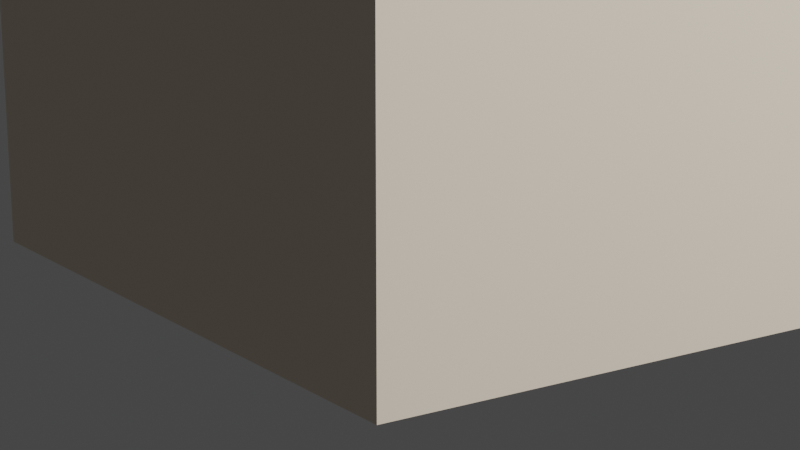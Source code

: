 # Source: picture_frame.blend  (saved by Blender 2.80.75; exported with 4.5.12 LTS)
import bpy
from mathutils import Matrix  # noqa: F401  (used for matrix-valued properties, if any)

bpy.ops.wm.read_factory_settings(use_empty=True)
scene = bpy.context.scene
scene.name = 'Scene'

# ---- collections
col_collection = bpy.data.collections.new('Collection'); scene.collection.children.link(col_collection)

# ---- materials (node trees are filled in below, after node groups)
mat_3d_oak___semigloss_001 = bpy.data.materials.new('3D_Oak_-_Semigloss.001')
mat_3d_oak___semigloss_001.diffuse_color = (0.8588, 0.7451, 0.6039, 1.0)
mat_3d_oak___semigloss_001.roughness = 1.0
mat_3d_oak___semigloss_001.specular_intensity = 0.0
mat_3d_oak___semigloss_004 = bpy.data.materials.new('3D_Oak_-_Semigloss.004')
mat_3d_oak___semigloss_004.diffuse_color = (0.8588, 0.7451, 0.6039, 1.0)
mat_3d_oak___semigloss_004.roughness = 1.0
mat_3d_oak___semigloss_004.specular_intensity = 0.0

# ---- material node trees
mat_3d_oak___semigloss_001.use_nodes = True; mat_3d_oak___semigloss_001.node_tree.nodes.clear()
_N = mat_3d_oak___semigloss_001.node_tree.nodes; _L = mat_3d_oak___semigloss_001.node_tree.links
n0 = _N.new('ShaderNodeOutputMaterial'); n0.name = 'Material Output'; n0.location = (300, 300)
n1 = _N.new('ShaderNodeBsdfPrincipled'); n1.name = 'Principled BSDF'; n1.location = (10, 300)
n1.distribution = 'GGX'
n1.subsurface_method = 'BURLEY'
n1.inputs[0].default_value = (0.8588, 0.7451, 0.6039, 1.0)
n1.inputs[2].default_value = 1.0
n1.inputs[3].default_value = 1.45
n1.inputs[13].default_value = 0.0
n1.inputs[27].default_value = (0.0, 0.0, 0.0, 1.0)
n1.inputs[28].default_value = 1.0
_L.new(n1.outputs[0], n0.inputs[0])
n0.is_active_output = True
mat_3d_oak___semigloss_004.use_nodes = True; mat_3d_oak___semigloss_004.node_tree.nodes.clear()
_N = mat_3d_oak___semigloss_004.node_tree.nodes; _L = mat_3d_oak___semigloss_004.node_tree.links
n0 = _N.new('ShaderNodeOutputMaterial'); n0.name = 'Material Output'; n0.location = (300, 300)
n1 = _N.new('ShaderNodeBsdfPrincipled'); n1.name = 'Principled BSDF'; n1.location = (10, 300)
n1.distribution = 'GGX'
n1.subsurface_method = 'BURLEY'
n1.inputs[0].default_value = (0.8588, 0.7451, 0.6039, 1.0)
n1.inputs[2].default_value = 1.0
n1.inputs[3].default_value = 1.45
n1.inputs[13].default_value = 0.0
n1.inputs[27].default_value = (0.0, 0.0, 0.0, 1.0)
n1.inputs[28].default_value = 1.0
_L.new(n1.outputs[0], n0.inputs[0])
n0.is_active_output = True

# ---- world
world_world = bpy.data.worlds.new('World'); scene.world = world_world
world_world.use_nodes = True; world_world.node_tree.nodes.clear()
_N = world_world.node_tree.nodes; _L = world_world.node_tree.links
n0 = _N.new('ShaderNodeOutputWorld'); n0.name = 'World Output'; n0.location = (300, 300)
n1 = _N.new('ShaderNodeBackground'); n1.name = 'Background'; n1.location = (10, 300)
n1.inputs[0].default_value = (0.05088, 0.05088, 0.05088, 1.0)
_L.new(n1.outputs[0], n0.inputs[0])
n0.is_active_output = True
world_world.color = (0.05088, 0.05088, 0.05088)
world_world.use_sun_shadow = False
world_world.sun_shadow_jitter_overblur = 0.0

# ---- cameras
cam_camera = bpy.data.cameras.new('Camera')
cam_camera.clip_end = 100.0
cam_camera.ortho_scale = 7.314

# ---- lights
light_light = bpy.data.lights.new('Light', 'POINT')
light_light.transmission_factor = 0.0
light_light.energy = 1e+05
light_light.shadow_soft_size = 5.0
light_light.shadow_maximum_resolution = 0.006
light_light.use_absolute_resolution = True

# ---- meshes
me_back_panel_001 = bpy.data.meshes.new('back panel.001')
me_back_panel_001.from_pydata([(10.0, 9.682, 190.3), (10.0, 9.682, 9.682), (8.466, 9.682, 190.3), (8.466, 9.682, 9.682), (10.53, 9.513, 190.5), (10.84, 9.391, 179.3), (10.84, 9.391, 161.7), (10.84, 9.391, 144.0), (11.63, 8.993, 144.0), (11.63, 8.993, 126.4), (12.36, 8.496, 144.0), (12.36, 8.496, 126.4), (13.03, 7.907, 144.0), (13.03, 7.907, 126.4), (13.61, 7.238, 144.0), (13.61, 7.238, 126.4), (14.1, 6.499, 144.0), (14.1, 6.499, 126.4), (14.49, 5.703, 144.0), (14.49, 5.703, 126.4), (14.77, 4.862, 144.0), (14.77, 4.862, 126.4), (14.94, 3.993, 126.4), (14.94, 3.993, 144.0), (14.98, 3.662, 196.3), (14.94, 3.993, 161.7), (14.94, 3.993, 179.3), (14.77, 4.862, 179.3), (14.91, 4.212, 195.8), (14.8, 4.755, 195.2), (14.64, 5.287, 194.7), (14.49, 5.703, 179.3), (14.44, 5.805, 194.2), (14.2, 6.305, 193.7), (14.1, 6.499, 179.3), (13.93, 6.783, 193.2), (13.61, 7.238, 179.3), (13.61, 7.238, 192.8), (13.25, 7.665, 192.3), (13.03, 7.907, 179.3), (12.87, 8.062, 191.9), (12.36, 8.496, 179.3), (12.45, 8.427, 191.6), (12.0, 8.756, 191.2), (11.63, 8.993, 179.3), (11.53, 9.048, 191.0), (11.04, 9.301, 190.7), (15.0, 3.108, 196.9), (15.0, 3.108, 3.108), (14.98, 3.662, 3.662), (14.94, 3.993, 20.72), (14.94, 3.993, 38.34), (14.94, 3.993, 55.96), (14.77, 4.862, 55.96), (14.77, 4.862, 73.57), (14.49, 5.703, 55.96), (14.49, 5.703, 73.57), (14.1, 6.499, 55.96), (14.1, 6.499, 73.57), (13.61, 7.238, 55.96), (13.61, 7.238, 73.57), (13.03, 7.907, 55.96), (13.03, 7.907, 73.57), (12.36, 8.496, 55.96), (12.36, 8.496, 73.57), (11.63, 8.993, 55.96), (11.63, 8.993, 73.57), (10.84, 9.391, 73.57), (10.84, 9.391, 55.96), (10.53, 9.513, 9.513), (10.84, 9.391, 38.34), (10.84, 9.391, 20.72), (11.63, 8.993, 20.72), (11.04, 9.301, 9.301), (11.53, 9.048, 9.048), (12.0, 8.756, 8.756), (12.36, 8.496, 20.72), (12.45, 8.427, 8.427), (12.87, 8.062, 8.062), (13.03, 7.907, 20.72), (13.25, 7.665, 7.665), (13.61, 7.238, 20.72), (13.61, 7.238, 7.238), (13.93, 6.783, 6.783), (14.1, 6.499, 20.72), (14.2, 6.305, 6.305), (14.49, 5.703, 20.72), (14.44, 5.805, 5.805), (14.64, 5.287, 5.287), (14.77, 4.862, 20.72), (14.8, 4.755, 4.755), (14.91, 4.212, 4.212), (11.63, 8.993, 161.7), (12.36, 8.496, 161.7), (13.03, 7.907, 161.7), (13.61, 7.238, 161.7), (14.1, 6.499, 161.7), (14.49, 5.703, 161.7), (14.77, 4.862, 161.7), (10.84, 9.391, 126.4), (10.84, 9.391, 108.8), (10.84, 9.391, 91.19), (11.63, 8.993, 91.19), (12.36, 8.496, 91.19), (13.03, 7.907, 91.19), (13.61, 7.238, 91.19), (14.1, 6.499, 91.19), (14.49, 5.703, 91.19), (14.77, 4.862, 91.19), (14.94, 3.993, 73.57), (14.94, 3.993, 91.19), (14.94, 3.993, 108.8), (11.63, 8.993, 108.8), (11.63, 8.993, 38.34), (12.36, 8.496, 38.34), (13.03, 7.907, 38.34), (13.61, 7.238, 38.34), (14.1, 6.499, 38.34), (14.49, 5.703, 38.34), (14.77, 4.862, 38.34), (12.36, 8.496, 108.8), (13.03, 7.907, 108.8), (13.61, 7.238, 108.8), (14.1, 6.499, 108.8), (14.49, 5.703, 108.8), (14.77, 4.862, 108.8), (5.0, 0.0, 0.0), (15.0, 0.0, 0.0), (5.0, 0.0, 200.0), (15.0, 0.0, 200.0), (5.058, 18.94, 181.1), (5.058, 18.94, 165.6), (5.0, 20.0, 180.0), (5.058, 18.94, 143.7), (5.058, 18.94, 121.9), (5.23, 17.89, 121.9), (5.23, 17.89, 100.0), (5.515, 16.87, 121.9), (5.515, 16.87, 100.0), (5.909, 15.88, 121.9), (5.909, 15.88, 100.0), (6.407, 14.94, 121.9), (6.407, 14.94, 100.0), (7.005, 14.06, 121.9), (7.005, 14.06, 100.0), (7.694, 13.25, 100.0), (7.694, 13.25, 121.9), (8.466, 12.52, 12.52), (8.07, 12.87, 187.1), (8.466, 12.52, 187.5), (5.23, 17.89, 165.6), (5.23, 17.89, 182.1), (5.515, 16.87, 165.6), (5.515, 16.87, 183.1), (5.909, 15.88, 165.6), (5.909, 15.88, 184.1), (6.407, 14.94, 165.6), (6.407, 14.94, 185.1), (6.694, 14.49, 185.5), (7.005, 14.06, 165.6), (7.005, 14.06, 185.9), (7.338, 13.65, 186.4), (7.694, 13.25, 165.6), (7.694, 13.25, 186.7), (8.07, 12.87, 12.87), (7.694, 13.25, 34.39), (7.694, 13.25, 56.26), (7.694, 13.25, 78.13), (7.005, 14.06, 78.13), (6.407, 14.94, 78.13), (5.909, 15.88, 78.13), (5.515, 16.87, 78.13), (5.23, 17.89, 78.13), (5.058, 18.94, 100.0), (5.058, 18.94, 78.13), (5.0, 20.0, 20.0), (5.058, 18.94, 56.26), (5.058, 18.94, 34.39), (5.23, 17.89, 34.39), (5.058, 18.94, 18.94), (5.23, 17.89, 17.89), (5.515, 16.87, 34.39), (5.515, 16.87, 16.87), (5.909, 15.88, 34.39), (5.909, 15.88, 15.88), (6.407, 14.94, 34.39), (6.407, 14.94, 14.94), (6.694, 14.49, 14.49), (7.005, 14.06, 34.39), (7.005, 14.06, 14.06), (7.338, 13.65, 13.65), (7.694, 13.25, 13.25), (5.23, 17.89, 143.7), (5.515, 16.87, 143.7), (5.909, 15.88, 143.7), (6.407, 14.94, 143.7), (7.005, 14.06, 143.7), (7.694, 13.25, 143.7), (5.23, 17.89, 56.26), (5.515, 16.87, 56.26), (5.909, 15.88, 56.26), (6.407, 14.94, 56.26), (7.005, 14.06, 56.26), (5.058, 35.02, 18.94), (5.058, 57.51, 18.94), (5.058, 80.01, 18.94), (5.23, 80.01, 17.89), (5.23, 102.5, 17.89), (5.515, 80.01, 16.87), (5.515, 102.5, 16.87), (5.909, 80.01, 15.88), (5.909, 102.5, 15.88), (6.407, 80.01, 14.94), (6.407, 102.5, 14.94), (7.005, 80.01, 14.06), (7.005, 102.5, 14.06), (7.694, 102.5, 13.25), (7.694, 80.01, 13.25), (7.694, 57.51, 13.25), (7.694, 35.02, 13.25), (7.005, 35.02, 14.06), (6.407, 35.02, 14.94), (5.909, 35.02, 15.88), (5.515, 35.02, 16.87), (5.23, 35.02, 17.89), (8.466, 237.5, 12.52), (8.07, 237.1, 12.87), (7.694, 215.0, 13.25), (7.694, 192.5, 13.25), (7.694, 170.0, 13.25), (7.005, 170.0, 14.06), (7.005, 147.5, 14.06), (6.407, 170.0, 14.94), (6.407, 147.5, 14.94), (5.909, 170.0, 15.88), (5.909, 147.5, 15.88), (5.515, 170.0, 16.87), (5.515, 147.5, 16.87), (5.23, 170.0, 17.89), (5.23, 147.5, 17.89), (5.058, 147.5, 18.94), (5.058, 170.0, 18.94), (5.0, 230.0, 20.0), (5.058, 192.5, 18.94), (5.058, 215.0, 18.94), (5.23, 215.0, 17.89), (5.058, 231.1, 18.94), (5.23, 232.1, 17.89), (5.515, 215.0, 16.87), (5.515, 233.1, 16.87), (5.909, 215.0, 15.88), (5.909, 234.1, 15.88), (6.407, 215.0, 14.94), (6.407, 235.1, 14.94), (6.694, 235.5, 14.49), (7.005, 215.0, 14.06), (7.005, 235.9, 14.06), (7.338, 236.4, 13.65), (7.694, 236.7, 13.25), (5.058, 125.0, 18.94), (5.058, 102.5, 18.94), (5.23, 57.51, 17.89), (5.515, 57.51, 16.87), (5.909, 57.51, 15.88), (6.407, 57.51, 14.94), (7.005, 57.51, 14.06), (5.23, 125.0, 17.89), (5.515, 125.0, 16.87), (5.909, 125.0, 15.88), (6.407, 125.0, 14.94), (7.005, 125.0, 14.06), (7.694, 125.0, 13.25), (5.23, 192.5, 17.89), (5.515, 192.5, 16.87), (5.909, 192.5, 15.88), (6.407, 192.5, 14.94), (7.005, 192.5, 14.06), (7.694, 147.5, 13.25), (5.0, 250.0, 0.0), (15.0, 250.0, 0.0), (10.84, 21.86, 9.391), (10.84, 40.61, 9.391), (10.84, 59.37, 9.391), (11.63, 59.37, 8.993), (11.63, 78.12, 8.993), (12.36, 59.37, 8.496), (12.36, 78.12, 8.496), (13.03, 59.37, 7.907), (13.03, 78.12, 7.907), (13.61, 59.37, 7.238), (13.61, 78.12, 7.238), (14.1, 59.37, 6.499), (14.1, 78.12, 6.499), (14.49, 59.37, 5.703), (14.49, 78.12, 5.703), (14.77, 59.37, 4.862), (14.77, 78.12, 4.862), (14.94, 78.12, 3.993), (14.94, 59.37, 3.993), (14.94, 40.61, 3.993), (14.94, 21.86, 3.993), (14.77, 21.86, 4.862), (14.49, 21.86, 5.703), (14.1, 21.86, 6.499), (13.61, 21.86, 7.238), (13.03, 21.86, 7.907), (12.36, 21.86, 8.496), (11.63, 21.86, 8.993), (15.0, 246.9, 3.108), (14.94, 96.87, 3.993), (14.98, 246.3, 3.662), (14.94, 228.1, 3.993), (14.94, 209.4, 3.993), (14.94, 190.6, 3.993), (14.77, 190.6, 4.862), (14.77, 171.9, 4.862), (14.49, 190.6, 5.703), (14.49, 171.9, 5.703), (14.1, 190.6, 6.499), (14.1, 171.9, 6.499), (13.61, 190.6, 7.238), (13.61, 171.9, 7.238), (13.03, 190.6, 7.907), (13.03, 171.9, 7.907), (12.36, 190.6, 8.496), (12.36, 171.9, 8.496), (11.63, 190.6, 8.993), (11.63, 171.9, 8.993), (10.84, 171.9, 9.391), (10.84, 190.6, 9.391), (10.53, 240.5, 9.513), (10.84, 209.4, 9.391), (10.84, 228.1, 9.391), (11.63, 228.1, 8.993), (11.04, 240.7, 9.301), (11.53, 241.0, 9.048), (12.0, 241.2, 8.756), (12.36, 228.1, 8.496), (12.45, 241.6, 8.427), (12.87, 241.9, 8.062), (13.03, 228.1, 7.907), (13.25, 242.3, 7.665), (13.61, 228.1, 7.238), (13.61, 242.8, 7.238), (13.93, 243.2, 6.783), (14.1, 228.1, 6.499), (14.2, 243.7, 6.305), (14.49, 228.1, 5.703), (14.44, 244.2, 5.805), (14.64, 244.7, 5.287), (14.77, 228.1, 4.862), (14.8, 245.2, 4.755), (14.91, 245.8, 4.212), (10.0, 240.3, 9.682), (10.84, 153.1, 9.391), (11.63, 40.61, 8.993), (12.36, 40.61, 8.496), (13.03, 40.61, 7.907), (13.61, 40.61, 7.238), (14.1, 40.61, 6.499), (14.49, 40.61, 5.703), (14.77, 40.61, 4.862), (10.84, 78.12, 9.391), (10.84, 96.87, 9.391), (10.84, 115.6, 9.391), (11.63, 115.6, 8.993), (11.63, 134.4, 8.993), (12.36, 115.6, 8.496), (12.36, 134.4, 8.496), (13.03, 115.6, 7.907), (13.03, 134.4, 7.907), (13.61, 115.6, 7.238), (13.61, 134.4, 7.238), (14.1, 115.6, 6.499), (14.1, 134.4, 6.499), (14.49, 115.6, 5.703), (14.49, 134.4, 5.703), (14.77, 115.6, 4.862), (14.77, 134.4, 4.862), (14.94, 134.4, 3.993), (14.94, 115.6, 3.993), (11.63, 96.87, 8.993), (10.84, 134.4, 9.391), (11.63, 153.1, 8.993), (12.36, 153.1, 8.496), (13.03, 153.1, 7.907), (13.61, 153.1, 7.238), (14.1, 153.1, 6.499), (14.49, 153.1, 5.703), (14.77, 153.1, 4.862), (14.94, 153.1, 3.993), (11.63, 209.4, 8.993), (12.36, 209.4, 8.496), (13.03, 209.4, 7.907), (13.61, 209.4, 7.238), (14.1, 209.4, 6.499), (14.49, 209.4, 5.703), (14.77, 209.4, 4.862), (12.36, 96.87, 8.496), (13.03, 96.87, 7.907), (13.61, 96.87, 7.238), (14.1, 96.87, 6.499), (14.49, 96.87, 5.703), (14.77, 96.87, 4.862), (14.94, 171.9, 3.993), (8.466, 240.3, 9.682), (5.0, 250.0, 200.0), (15.0, 250.0, 200.0), (7.694, 35.02, 186.7), (7.694, 57.51, 186.7), (7.694, 80.01, 186.7), (7.005, 80.01, 185.9), (7.005, 102.5, 185.9), (6.407, 80.01, 185.1), (6.407, 102.5, 185.1), (5.909, 80.01, 184.1), (5.909, 102.5, 184.1), (5.515, 80.01, 183.1), (5.515, 102.5, 183.1), (5.23, 80.01, 182.1), (5.23, 102.5, 182.1), (5.058, 102.5, 181.1), (5.058, 80.01, 181.1), (5.058, 57.51, 181.1), (5.058, 35.02, 181.1), (5.23, 35.02, 182.1), (5.515, 35.02, 183.1), (5.909, 35.02, 184.1), (6.407, 35.02, 185.1), (7.005, 35.02, 185.9), (5.058, 125.0, 181.1), (5.0, 230.0, 180.0), (5.058, 147.5, 181.1), (5.058, 170.0, 181.1), (5.23, 147.5, 182.1), (5.23, 170.0, 182.1), (5.515, 170.0, 183.1), (5.515, 147.5, 183.1), (5.909, 170.0, 184.1), (5.909, 147.5, 184.1), (6.407, 170.0, 185.1), (6.407, 147.5, 185.1), (7.005, 170.0, 185.9), (7.005, 147.5, 185.9), (7.694, 147.5, 186.7), (7.694, 170.0, 186.7), (8.07, 237.1, 187.1), (7.694, 192.5, 186.7), (7.694, 215.0, 186.7), (7.005, 215.0, 185.9), (7.338, 236.4, 186.4), (7.005, 235.9, 185.9), (6.694, 235.5, 185.5), (6.407, 215.0, 185.1), (6.407, 235.1, 185.1), (5.909, 234.1, 184.1), (5.909, 215.0, 184.1), (5.515, 233.1, 183.1), (5.515, 215.0, 183.1), (5.23, 232.1, 182.1), (5.23, 215.0, 182.1), (5.058, 231.1, 181.1), (5.058, 215.0, 181.1), (5.058, 192.5, 181.1), (7.694, 236.7, 186.7), (8.466, 237.5, 187.5), (7.005, 57.51, 185.9), (6.407, 57.51, 185.1), (5.909, 57.51, 184.1), (5.515, 57.51, 183.1), (5.23, 57.51, 182.1), (7.694, 102.5, 186.7), (7.694, 125.0, 186.7), (7.005, 125.0, 185.9), (7.005, 192.5, 185.9), (6.407, 192.5, 185.1), (5.909, 192.5, 184.1), (5.515, 192.5, 183.1), (5.23, 192.5, 182.1), (6.407, 125.0, 185.1), (5.909, 125.0, 184.1), (5.515, 125.0, 183.1), (5.23, 125.0, 182.1), (8.466, 240.3, 190.3), (10.0, 240.3, 190.3), (14.94, 21.86, 196.0), (14.94, 40.61, 196.0), (14.94, 59.37, 196.0), (14.77, 59.37, 195.1), (14.77, 78.12, 195.1), (14.49, 59.37, 194.3), (14.49, 78.12, 194.3), (14.1, 59.37, 193.5), (14.1, 78.12, 193.5), (13.61, 59.37, 192.8), (13.61, 78.12, 192.8), (13.03, 59.37, 192.1), (13.03, 78.12, 192.1), (12.36, 59.37, 191.5), (12.36, 78.12, 191.5), (11.63, 59.37, 191.0), (11.63, 78.12, 191.0), (10.84, 78.12, 190.6), (10.84, 59.37, 190.6), (10.84, 40.61, 190.6), (10.84, 21.86, 190.6), (11.63, 21.86, 191.0), (12.36, 21.86, 191.5), (13.03, 21.86, 192.1), (13.61, 21.86, 192.8), (14.1, 21.86, 193.5), (14.49, 21.86, 194.3), (14.77, 21.86, 195.1), (10.84, 96.87, 190.6), (10.53, 240.5, 190.5), (10.84, 228.1, 190.6), (10.84, 209.4, 190.6), (10.84, 190.6, 190.6), (11.63, 190.6, 191.0), (11.63, 171.9, 191.0), (12.36, 190.6, 191.5), (12.36, 171.9, 191.5), (13.03, 190.6, 192.1), (13.03, 171.9, 192.1), (13.61, 190.6, 192.8), (13.61, 171.9, 192.8), (14.1, 190.6, 193.5), (14.1, 171.9, 193.5), (14.49, 190.6, 194.3), (14.49, 171.9, 194.3), (14.77, 190.6, 195.1), (14.77, 171.9, 195.1), (14.94, 171.9, 196.0), (14.94, 190.6, 196.0), (14.98, 246.3, 196.3), (14.94, 209.4, 196.0), (14.94, 228.1, 196.0), (14.77, 228.1, 195.1), (14.91, 245.8, 195.8), (14.8, 245.2, 195.2), (14.64, 244.7, 194.7), (14.49, 228.1, 194.3), (14.44, 244.2, 194.2), (14.2, 243.7, 193.7), (14.1, 228.1, 193.5), (13.93, 243.2, 193.2), (13.61, 228.1, 192.8), (13.61, 242.8, 192.8), (13.25, 242.3, 192.3), (13.03, 228.1, 192.1), (12.87, 241.9, 191.9), (12.36, 228.1, 191.5), (12.45, 241.6, 191.6), (12.0, 241.2, 191.2), (11.63, 228.1, 191.0), (11.53, 241.0, 191.0), (11.04, 240.7, 190.7), (15.0, 246.9, 196.9), (14.94, 153.1, 196.0), (14.77, 40.61, 195.1), (14.49, 40.61, 194.3), (14.1, 40.61, 193.5), (13.61, 40.61, 192.8), (13.03, 40.61, 192.1), (12.36, 40.61, 191.5), (11.63, 40.61, 191.0), (14.94, 78.12, 196.0), (14.94, 96.87, 196.0), (14.94, 115.6, 196.0), (14.77, 115.6, 195.1), (14.77, 134.4, 195.1), (14.49, 115.6, 194.3), (14.49, 134.4, 194.3), (14.1, 115.6, 193.5), (14.1, 134.4, 193.5), (13.61, 115.6, 192.8), (13.61, 134.4, 192.8), (13.03, 115.6, 192.1), (13.03, 134.4, 192.1), (12.36, 115.6, 191.5), (12.36, 134.4, 191.5), (11.63, 115.6, 191.0), (11.63, 134.4, 191.0), (10.84, 134.4, 190.6), (10.84, 115.6, 190.6), (14.77, 96.87, 195.1), (14.94, 134.4, 196.0), (14.77, 153.1, 195.1), (14.49, 153.1, 194.3), (14.1, 153.1, 193.5), (13.61, 153.1, 192.8), (13.03, 153.1, 192.1), (12.36, 153.1, 191.5), (11.63, 153.1, 191.0), (10.84, 153.1, 190.6), (14.77, 209.4, 195.1), (14.49, 209.4, 194.3), (14.1, 209.4, 193.5), (13.61, 209.4, 192.8), (13.03, 209.4, 192.1), (12.36, 209.4, 191.5), (11.63, 209.4, 191.0), (14.49, 96.87, 194.3), (14.1, 96.87, 193.5), (13.61, 96.87, 192.8), (13.03, 96.87, 192.1), (12.36, 96.87, 191.5), (11.63, 96.87, 191.0), (10.84, 171.9, 190.6), (10.84, 240.6, 20.72), (10.84, 240.6, 38.34), (10.84, 240.6, 55.96), (11.63, 241.0, 55.96), (11.63, 241.0, 73.57), (12.36, 241.5, 55.96), (12.36, 241.5, 73.57), (13.03, 242.1, 55.96), (13.03, 242.1, 73.57), (13.61, 242.8, 55.96), (13.61, 242.8, 73.57), (14.1, 243.5, 55.96), (14.1, 243.5, 73.57), (14.49, 244.3, 55.96), (14.49, 244.3, 73.57), (14.77, 245.1, 55.96), (14.77, 245.1, 73.57), (14.94, 246.0, 73.57), (14.94, 246.0, 55.96), (14.94, 246.0, 38.34), (14.94, 246.0, 20.72), (14.77, 245.1, 20.72), (14.49, 244.3, 20.72), (14.1, 243.5, 20.72), (13.61, 242.8, 20.72), (13.03, 242.1, 20.72), (12.36, 241.5, 20.72), (11.63, 241.0, 20.72), (14.94, 246.0, 179.3), (14.94, 246.0, 161.7), (14.94, 246.0, 144.0), (14.77, 245.1, 144.0), (14.77, 245.1, 126.4), (14.49, 244.3, 144.0), (14.49, 244.3, 126.4), (14.1, 243.5, 144.0), (14.1, 243.5, 126.4), (13.61, 242.8, 144.0), (13.61, 242.8, 126.4), (13.03, 242.1, 144.0), (13.03, 242.1, 126.4), (12.36, 241.5, 144.0), (12.36, 241.5, 126.4), (11.63, 241.0, 144.0), (11.63, 241.0, 126.4), (10.84, 240.6, 126.4), (10.84, 240.6, 144.0), (10.84, 240.6, 161.7), (10.84, 240.6, 179.3), (11.63, 241.0, 179.3), (12.36, 241.5, 179.3), (13.03, 242.1, 179.3), (13.61, 242.8, 179.3), (14.1, 243.5, 179.3), (14.49, 244.3, 179.3), (14.77, 245.1, 179.3), (11.63, 241.0, 38.34), (12.36, 241.5, 38.34), (13.03, 242.1, 38.34), (13.61, 242.8, 38.34), (14.1, 243.5, 38.34), (14.49, 244.3, 38.34), (14.77, 245.1, 38.34), (10.84, 240.6, 73.57), (10.84, 240.6, 91.19), (10.84, 240.6, 108.8), (11.63, 241.0, 108.8), (12.36, 241.5, 108.8), (13.03, 242.1, 108.8), (13.61, 242.8, 108.8), (14.1, 243.5, 108.8), (14.49, 244.3, 108.8), (14.77, 245.1, 108.8), (14.94, 246.0, 126.4), (14.94, 246.0, 108.8), (14.94, 246.0, 91.19), (11.63, 241.0, 91.19), (11.63, 241.0, 161.7), (12.36, 241.5, 161.7), (13.03, 242.1, 161.7), (13.61, 242.8, 161.7), (14.1, 243.5, 161.7), (14.49, 244.3, 161.7), (14.77, 245.1, 161.7), (12.36, 241.5, 91.19), (13.03, 242.1, 91.19), (13.61, 242.8, 91.19), (14.1, 243.5, 91.19), (14.49, 244.3, 91.19), (14.77, 245.1, 91.19), (5.058, 231.1, 34.39), (5.058, 231.1, 56.26), (5.058, 231.1, 78.13), (5.23, 232.1, 78.13), (5.23, 232.1, 100.0), (5.515, 233.1, 78.13), (5.515, 233.1, 100.0), (5.909, 234.1, 78.13), (5.909, 234.1, 100.0), (6.407, 235.1, 78.13), (6.407, 235.1, 100.0), (7.005, 235.9, 78.13), (7.005, 235.9, 100.0), (7.694, 236.7, 100.0), (7.694, 236.7, 78.13), (5.23, 232.1, 34.39), (5.515, 233.1, 34.39), (5.909, 234.1, 34.39), (6.407, 235.1, 34.39), (7.005, 235.9, 34.39), (7.694, 236.7, 34.39), (7.694, 236.7, 165.6), (7.694, 236.7, 143.7), (7.694, 236.7, 121.9), (7.005, 235.9, 121.9), (6.407, 235.1, 121.9), (5.909, 234.1, 121.9), (5.515, 233.1, 121.9), (5.23, 232.1, 121.9), (5.058, 231.1, 100.0), (5.058, 231.1, 121.9), (5.058, 231.1, 143.7), (5.058, 231.1, 165.6), (5.23, 232.1, 165.6), (5.515, 233.1, 165.6), (5.909, 234.1, 165.6), (6.407, 235.1, 165.6), (7.005, 235.9, 165.6), (5.23, 232.1, 56.26), (5.515, 233.1, 56.26), (5.909, 234.1, 56.26), (6.407, 235.1, 56.26), (7.005, 235.9, 56.26), (7.694, 236.7, 56.26), (5.23, 232.1, 143.7), (5.515, 233.1, 143.7), (5.909, 234.1, 143.7), (6.407, 235.1, 143.7), (7.005, 235.9, 143.7)], [], [(0, 1, 2), (2, 1, 3), (4, 5, 0), (0, 5, 6), (0, 6, 7), (7, 6, 8), (7, 8, 9), (8, 10, 11), (11, 9, 8), (10, 12, 13), (13, 11, 10), (12, 14, 15), (15, 13, 12), (14, 16, 17), (17, 15, 14), (16, 18, 19), (19, 17, 16), (18, 20, 21), (21, 19, 18), (21, 20, 22), (22, 20, 23), (22, 23, 24), (24, 23, 25), (24, 25, 26), (26, 25, 27), (26, 27, 28), (28, 27, 29), (29, 27, 30), (30, 27, 31), (30, 31, 32), (32, 31, 33), (33, 31, 34), (33, 34, 35), (35, 34, 36), (35, 36, 37), (37, 36, 38), (38, 36, 39), (38, 39, 40), (40, 39, 41), (40, 41, 42), (42, 41, 43), (43, 41, 44), (43, 44, 45), (45, 44, 46), (46, 44, 5), (46, 5, 4), (28, 24, 26), (47, 48, 24), (24, 48, 22), (49, 50, 48), (48, 50, 51), (48, 51, 52), (52, 51, 53), (52, 53, 54), (53, 55, 56), (56, 54, 53), (55, 57, 58), (58, 56, 55), (57, 59, 60), (60, 58, 57), (59, 61, 62), (62, 60, 59), (61, 63, 64), (64, 62, 61), (63, 65, 66), (66, 64, 63), (66, 65, 67), (67, 65, 68), (67, 68, 69), (69, 68, 70), (69, 70, 71), (71, 70, 72), (71, 72, 73), (73, 72, 74), (74, 72, 75), (75, 72, 76), (75, 76, 77), (77, 76, 78), (78, 76, 79), (78, 79, 80), (80, 79, 81), (80, 81, 82), (82, 81, 83), (83, 81, 84), (83, 84, 85), (85, 84, 86), (85, 86, 87), (87, 86, 88), (88, 86, 89), (88, 89, 90), (90, 89, 91), (91, 89, 50), (91, 50, 49), (73, 69, 71), (1, 0, 69), (69, 0, 67), (6, 5, 92), (92, 5, 44), (92, 44, 93), (93, 44, 41), (93, 41, 94), (94, 41, 39), (94, 39, 95), (95, 39, 36), (95, 36, 96), (96, 36, 34), (96, 34, 97), (97, 34, 31), (97, 31, 98), (98, 31, 27), (98, 27, 25), (7, 99, 0), (0, 99, 100), (0, 100, 101), (101, 100, 102), (101, 102, 66), (102, 103, 64), (64, 66, 102), (103, 104, 62), (62, 64, 103), (104, 105, 60), (60, 62, 104), (105, 106, 58), (58, 60, 105), (106, 107, 56), (56, 58, 106), (107, 108, 54), (54, 56, 107), (54, 108, 109), (109, 108, 110), (109, 110, 48), (48, 110, 111), (48, 111, 22), (22, 111, 21), (7, 9, 99), (99, 9, 112), (99, 112, 100), (100, 112, 102), (67, 0, 101), (66, 67, 101), (70, 68, 113), (113, 68, 65), (65, 63, 114), (114, 113, 65), (63, 61, 115), (115, 114, 63), (61, 59, 116), (116, 115, 61), (59, 57, 117), (117, 116, 59), (57, 55, 118), (118, 117, 57), (55, 53, 119), (119, 118, 55), (119, 53, 51), (8, 92, 93), (93, 10, 8), (102, 112, 120), (120, 103, 102), (112, 9, 11), (11, 120, 112), (76, 72, 113), (113, 72, 70), (6, 92, 8), (93, 94, 12), (12, 10, 93), (94, 95, 14), (14, 12, 94), (95, 96, 16), (16, 14, 95), (96, 97, 18), (18, 16, 96), (97, 98, 20), (20, 18, 97), (20, 98, 23), (23, 98, 25), (11, 13, 121), (121, 120, 11), (13, 15, 122), (122, 121, 13), (15, 17, 123), (123, 122, 15), (17, 19, 124), (124, 123, 17), (19, 21, 125), (125, 124, 19), (125, 21, 111), (120, 121, 104), (104, 103, 120), (121, 122, 105), (105, 104, 121), (122, 123, 106), (106, 105, 122), (123, 124, 107), (107, 106, 123), (124, 125, 108), (108, 107, 124), (108, 125, 110), (110, 125, 111), (79, 76, 114), (114, 76, 113), (81, 79, 115), (115, 79, 114), (84, 81, 116), (116, 81, 115), (86, 84, 117), (117, 84, 116), (89, 86, 118), (118, 86, 117), (52, 54, 109), (50, 89, 119), (119, 89, 118), (50, 119, 51), (48, 52, 109), (126, 127, 128), (128, 127, 129), (130, 131, 132), (132, 131, 133), (132, 133, 134), (134, 133, 135), (134, 135, 136), (135, 137, 138), (138, 136, 135), (137, 139, 140), (140, 138, 137), (139, 141, 142), (142, 140, 139), (141, 143, 144), (144, 142, 141), (144, 143, 145), (145, 143, 146), (145, 146, 147), (147, 146, 148), (147, 148, 149), (131, 130, 150), (150, 130, 151), (150, 151, 152), (152, 151, 153), (152, 153, 154), (154, 153, 155), (154, 155, 156), (156, 155, 157), (156, 157, 158), (156, 158, 159), (159, 158, 160), (159, 160, 161), (159, 161, 162), (162, 161, 163), (162, 163, 148), (164, 165, 147), (147, 165, 166), (147, 166, 167), (167, 166, 168), (167, 168, 144), (168, 169, 142), (142, 144, 168), (169, 170, 140), (140, 142, 169), (170, 171, 138), (138, 140, 170), (171, 172, 136), (136, 138, 171), (136, 172, 173), (173, 172, 174), (173, 174, 175), (175, 174, 176), (175, 176, 177), (177, 176, 178), (177, 178, 179), (179, 178, 180), (180, 178, 181), (180, 181, 182), (182, 181, 183), (182, 183, 184), (184, 183, 185), (184, 185, 186), (186, 185, 187), (187, 185, 188), (187, 188, 189), (189, 188, 190), (190, 188, 165), (190, 165, 191), (191, 165, 164), (179, 175, 177), (175, 132, 173), (173, 132, 134), (173, 134, 136), (133, 131, 192), (192, 131, 150), (192, 150, 193), (193, 150, 152), (193, 152, 194), (194, 152, 154), (194, 154, 195), (195, 154, 156), (195, 156, 196), (196, 156, 159), (196, 159, 197), (197, 159, 162), (197, 162, 148), (176, 174, 198), (198, 174, 172), (172, 171, 199), (199, 198, 172), (171, 170, 200), (200, 199, 171), (170, 169, 201), (201, 200, 170), (169, 168, 202), (202, 201, 169), (202, 168, 166), (135, 192, 193), (193, 137, 135), (181, 178, 198), (198, 178, 176), (192, 135, 133), (193, 194, 139), (139, 137, 193), (194, 195, 141), (141, 139, 194), (195, 196, 143), (143, 141, 195), (143, 196, 146), (146, 196, 197), (146, 197, 148), (183, 181, 199), (199, 181, 198), (185, 183, 200), (200, 183, 199), (188, 185, 201), (201, 185, 200), (167, 144, 145), (165, 188, 202), (202, 188, 201), (165, 202, 166), (147, 167, 145), (179, 203, 175), (175, 203, 204), (175, 204, 205), (205, 204, 206), (205, 206, 207), (206, 208, 209), (209, 207, 206), (208, 210, 211), (211, 209, 208), (210, 212, 213), (213, 211, 210), (212, 214, 215), (215, 213, 212), (215, 214, 216), (216, 214, 217), (216, 217, 164), (164, 217, 218), (164, 218, 219), (219, 218, 220), (219, 220, 190), (190, 220, 189), (189, 220, 187), (187, 220, 221), (187, 221, 186), (186, 221, 184), (184, 221, 222), (184, 222, 182), (182, 222, 223), (182, 223, 180), (180, 223, 224), (180, 224, 179), (179, 224, 203), (190, 191, 219), (219, 191, 164), (147, 225, 164), (164, 225, 216), (226, 227, 225), (225, 227, 228), (225, 228, 229), (229, 228, 230), (229, 230, 231), (230, 232, 233), (233, 231, 230), (232, 234, 235), (235, 233, 232), (234, 236, 237), (237, 235, 234), (236, 238, 239), (239, 237, 236), (239, 238, 240), (240, 238, 241), (240, 241, 242), (242, 241, 243), (242, 243, 244), (244, 243, 245), (244, 245, 246), (246, 245, 247), (247, 245, 248), (247, 248, 249), (249, 248, 250), (249, 250, 251), (251, 250, 252), (251, 252, 253), (253, 252, 254), (254, 252, 255), (254, 255, 256), (256, 255, 257), (257, 255, 227), (257, 227, 258), (258, 227, 226), (246, 242, 244), (240, 242, 259), (259, 242, 175), (259, 175, 260), (260, 175, 205), (260, 205, 207), (204, 203, 261), (261, 203, 224), (261, 224, 262), (262, 224, 223), (262, 223, 263), (263, 223, 222), (263, 222, 264), (264, 222, 221), (264, 221, 265), (265, 221, 220), (265, 220, 218), (239, 240, 259), (259, 260, 266), (266, 260, 207), (207, 209, 267), (267, 266, 207), (209, 211, 268), (268, 267, 209), (211, 213, 269), (269, 268, 211), (213, 215, 270), (270, 269, 213), (270, 215, 271), (271, 215, 216), (271, 216, 225), (243, 241, 272), (272, 241, 238), (238, 236, 273), (273, 272, 238), (236, 234, 274), (274, 273, 236), (234, 232, 275), (275, 274, 234), (232, 230, 276), (276, 275, 232), (276, 230, 228), (206, 261, 262), (262, 208, 206), (239, 266, 267), (267, 237, 239), (248, 245, 272), (272, 245, 243), (266, 239, 259), (261, 206, 204), (262, 263, 210), (210, 208, 262), (263, 264, 212), (212, 210, 263), (264, 265, 214), (214, 212, 264), (214, 265, 217), (217, 265, 218), (267, 268, 235), (235, 237, 267), (268, 269, 233), (233, 235, 268), (269, 270, 231), (231, 233, 269), (231, 270, 277), (277, 270, 271), (277, 271, 225), (250, 248, 273), (273, 248, 272), (252, 250, 274), (274, 250, 273), (255, 252, 275), (275, 252, 274), (229, 231, 277), (227, 255, 276), (276, 255, 275), (227, 276, 228), (225, 229, 277), (126, 278, 127), (127, 278, 279), (69, 280, 1), (1, 280, 281), (1, 281, 282), (282, 281, 283), (282, 283, 284), (283, 285, 286), (286, 284, 283), (285, 287, 288), (288, 286, 285), (287, 289, 290), (290, 288, 287), (289, 291, 292), (292, 290, 289), (291, 293, 294), (294, 292, 291), (293, 295, 296), (296, 294, 293), (296, 295, 297), (297, 295, 298), (297, 298, 49), (49, 298, 299), (49, 299, 300), (300, 299, 301), (300, 301, 91), (91, 301, 90), (90, 301, 88), (88, 301, 302), (88, 302, 87), (87, 302, 85), (85, 302, 303), (85, 303, 83), (83, 303, 304), (83, 304, 82), (82, 304, 80), (80, 304, 305), (80, 305, 78), (78, 305, 306), (78, 306, 77), (77, 306, 75), (75, 306, 307), (75, 307, 74), (74, 307, 73), (73, 307, 280), (73, 280, 69), (91, 49, 300), (48, 308, 49), (49, 308, 309), (49, 309, 297), (297, 309, 296), (310, 311, 308), (308, 311, 312), (308, 312, 313), (313, 312, 314), (313, 314, 315), (314, 316, 317), (317, 315, 314), (316, 318, 319), (319, 317, 316), (318, 320, 321), (321, 319, 318), (320, 322, 323), (323, 321, 320), (322, 324, 325), (325, 323, 322), (324, 326, 327), (327, 325, 324), (327, 326, 328), (328, 326, 329), (328, 329, 330), (330, 329, 331), (330, 331, 332), (332, 331, 333), (332, 333, 334), (334, 333, 335), (335, 333, 336), (336, 333, 337), (336, 337, 338), (338, 337, 339), (339, 337, 340), (339, 340, 341), (341, 340, 342), (341, 342, 343), (343, 342, 344), (344, 342, 345), (344, 345, 346), (346, 345, 347), (346, 347, 348), (348, 347, 349), (349, 347, 350), (349, 350, 351), (351, 350, 352), (352, 350, 311), (352, 311, 310), (334, 330, 332), (353, 1, 330), (330, 1, 354), (330, 354, 328), (328, 354, 327), (281, 280, 355), (355, 280, 307), (355, 307, 356), (356, 307, 306), (356, 306, 357), (357, 306, 305), (357, 305, 358), (358, 305, 304), (358, 304, 359), (359, 304, 303), (359, 303, 360), (360, 303, 302), (360, 302, 361), (361, 302, 301), (361, 301, 299), (282, 362, 1), (1, 362, 363), (1, 363, 364), (364, 363, 365), (364, 365, 366), (365, 367, 368), (368, 366, 365), (367, 369, 370), (370, 368, 367), (369, 371, 372), (372, 370, 369), (371, 373, 374), (374, 372, 371), (373, 375, 376), (376, 374, 373), (375, 377, 378), (378, 376, 375), (378, 377, 379), (379, 377, 380), (379, 380, 308), (308, 380, 309), (282, 284, 362), (362, 284, 381), (362, 381, 363), (363, 381, 365), (354, 1, 382), (382, 1, 364), (382, 364, 366), (354, 382, 383), (383, 382, 366), (366, 368, 384), (384, 383, 366), (368, 370, 385), (385, 384, 368), (370, 372, 386), (386, 385, 370), (372, 374, 387), (387, 386, 372), (374, 376, 388), (388, 387, 374), (376, 378, 389), (389, 388, 376), (389, 378, 390), (390, 378, 379), (390, 379, 308), (331, 329, 391), (391, 329, 326), (326, 324, 392), (392, 391, 326), (324, 322, 393), (393, 392, 324), (322, 320, 394), (394, 393, 322), (320, 318, 395), (395, 394, 320), (318, 316, 396), (396, 395, 318), (316, 314, 397), (397, 396, 316), (397, 314, 312), (283, 355, 356), (356, 285, 283), (365, 381, 398), (398, 367, 365), (381, 284, 286), (286, 398, 381), (327, 383, 384), (384, 325, 327), (337, 333, 391), (391, 333, 331), (281, 355, 283), (354, 383, 327), (356, 357, 287), (287, 285, 356), (357, 358, 289), (289, 287, 357), (358, 359, 291), (291, 289, 358), (359, 360, 293), (293, 291, 359), (360, 361, 295), (295, 293, 360), (295, 361, 298), (298, 361, 299), (286, 288, 399), (399, 398, 286), (288, 290, 400), (400, 399, 288), (290, 292, 401), (401, 400, 290), (292, 294, 402), (402, 401, 292), (294, 296, 403), (403, 402, 294), (403, 296, 309), (398, 399, 369), (369, 367, 398), (399, 400, 371), (371, 369, 399), (400, 401, 373), (373, 371, 400), (401, 402, 375), (375, 373, 401), (402, 403, 377), (377, 375, 402), (377, 403, 380), (380, 403, 309), (384, 385, 323), (323, 325, 384), (385, 386, 321), (321, 323, 385), (386, 387, 319), (319, 321, 386), (387, 388, 317), (317, 319, 387), (388, 389, 315), (315, 317, 388), (315, 389, 404), (404, 389, 390), (404, 390, 308), (340, 337, 392), (392, 337, 391), (342, 340, 393), (393, 340, 392), (345, 342, 394), (394, 342, 393), (347, 345, 395), (395, 345, 394), (350, 347, 396), (396, 347, 395), (313, 315, 404), (311, 350, 397), (397, 350, 396), (311, 397, 312), (308, 313, 404), (1, 353, 3), (3, 353, 405), (406, 128, 407), (407, 128, 129), (148, 408, 149), (149, 408, 409), (149, 409, 410), (410, 409, 411), (410, 411, 412), (411, 413, 414), (414, 412, 411), (413, 415, 416), (416, 414, 413), (415, 417, 418), (418, 416, 415), (417, 419, 420), (420, 418, 417), (420, 419, 421), (421, 419, 422), (421, 422, 132), (132, 422, 423), (132, 423, 424), (424, 423, 425), (424, 425, 130), (130, 425, 151), (151, 425, 426), (151, 426, 153), (153, 426, 427), (153, 427, 155), (155, 427, 428), (155, 428, 157), (157, 428, 158), (158, 428, 429), (158, 429, 160), (160, 429, 161), (161, 429, 408), (161, 408, 163), (163, 408, 148), (130, 132, 424), (421, 132, 430), (430, 132, 431), (430, 431, 432), (432, 431, 433), (432, 433, 434), (434, 433, 435), (435, 436, 437), (437, 434, 435), (436, 438, 439), (439, 437, 436), (438, 440, 441), (441, 439, 438), (440, 442, 443), (443, 441, 440), (443, 442, 444), (444, 442, 445), (444, 445, 446), (446, 445, 447), (446, 447, 448), (448, 447, 449), (448, 449, 450), (450, 449, 451), (451, 449, 452), (452, 449, 453), (452, 453, 454), (454, 453, 455), (455, 453, 456), (455, 456, 457), (457, 456, 458), (457, 458, 459), (459, 458, 460), (459, 460, 461), (461, 460, 462), (461, 462, 431), (431, 462, 463), (431, 463, 433), (433, 463, 435), (450, 464, 448), (448, 464, 446), (465, 149, 446), (446, 149, 444), (409, 408, 466), (466, 408, 429), (466, 429, 467), (467, 429, 428), (467, 428, 468), (468, 428, 427), (468, 427, 469), (469, 427, 426), (469, 426, 470), (470, 426, 425), (470, 425, 423), (410, 471, 149), (149, 471, 472), (149, 472, 444), (444, 472, 443), (410, 412, 471), (471, 412, 473), (471, 473, 472), (472, 473, 443), (447, 445, 474), (474, 445, 442), (442, 440, 475), (475, 474, 442), (440, 438, 476), (476, 475, 440), (438, 436, 477), (477, 476, 438), (436, 435, 478), (478, 477, 436), (478, 435, 463), (411, 466, 467), (467, 413, 411), (443, 473, 479), (479, 441, 443), (473, 412, 414), (414, 479, 473), (453, 449, 474), (474, 449, 447), (409, 466, 411), (467, 468, 415), (415, 413, 467), (468, 469, 417), (417, 415, 468), (469, 470, 419), (419, 417, 469), (419, 470, 422), (422, 470, 423), (414, 416, 480), (480, 479, 414), (416, 418, 481), (481, 480, 416), (418, 420, 482), (482, 481, 418), (482, 420, 430), (430, 420, 421), (479, 480, 439), (439, 441, 479), (480, 481, 437), (437, 439, 480), (481, 482, 434), (434, 437, 481), (434, 482, 432), (432, 482, 430), (456, 453, 475), (475, 453, 474), (458, 456, 476), (476, 456, 475), (460, 458, 477), (477, 458, 476), (462, 460, 478), (478, 460, 477), (462, 478, 463), (2, 483, 0), (0, 483, 484), (24, 485, 47), (47, 485, 486), (47, 486, 487), (487, 486, 488), (487, 488, 489), (488, 490, 491), (491, 489, 488), (490, 492, 493), (493, 491, 490), (492, 494, 495), (495, 493, 492), (494, 496, 497), (497, 495, 494), (496, 498, 499), (499, 497, 496), (498, 500, 501), (501, 499, 498), (501, 500, 502), (502, 500, 503), (502, 503, 4), (4, 503, 504), (4, 504, 505), (505, 504, 506), (505, 506, 46), (46, 506, 45), (45, 506, 43), (43, 506, 507), (43, 507, 42), (42, 507, 40), (40, 507, 508), (40, 508, 38), (38, 508, 509), (38, 509, 37), (37, 509, 35), (35, 509, 510), (35, 510, 33), (33, 510, 511), (33, 511, 32), (32, 511, 30), (30, 511, 512), (30, 512, 29), (29, 512, 28), (28, 512, 485), (28, 485, 24), (46, 4, 505), (0, 484, 4), (4, 484, 513), (4, 513, 502), (502, 513, 501), (514, 515, 484), (484, 515, 516), (484, 516, 517), (517, 516, 518), (517, 518, 519), (518, 520, 521), (521, 519, 518), (520, 522, 523), (523, 521, 520), (522, 524, 525), (525, 523, 522), (524, 526, 527), (527, 525, 524), (526, 528, 529), (529, 527, 526), (528, 530, 531), (531, 529, 528), (531, 530, 532), (532, 530, 533), (532, 533, 534), (534, 533, 535), (534, 535, 536), (536, 535, 537), (536, 537, 538), (538, 537, 539), (539, 537, 540), (540, 537, 541), (540, 541, 542), (542, 541, 543), (543, 541, 544), (543, 544, 545), (545, 544, 546), (545, 546, 547), (547, 546, 548), (548, 546, 549), (548, 549, 550), (550, 549, 551), (550, 551, 552), (552, 551, 553), (553, 551, 554), (553, 554, 555), (555, 554, 556), (556, 554, 515), (556, 515, 514), (538, 534, 536), (557, 47, 534), (534, 47, 558), (534, 558, 532), (532, 558, 531), (486, 485, 559), (559, 485, 512), (559, 512, 560), (560, 512, 511), (560, 511, 561), (561, 511, 510), (561, 510, 562), (562, 510, 509), (562, 509, 563), (563, 509, 508), (563, 508, 564), (564, 508, 507), (564, 507, 565), (565, 507, 506), (565, 506, 504), (487, 566, 47), (47, 566, 567), (47, 567, 568), (568, 567, 569), (568, 569, 570), (569, 571, 572), (572, 570, 569), (571, 573, 574), (574, 572, 571), (573, 575, 576), (576, 574, 573), (575, 577, 578), (578, 576, 575), (577, 579, 580), (580, 578, 577), (579, 581, 582), (582, 580, 579), (582, 581, 583), (583, 581, 584), (583, 584, 484), (484, 584, 513), (487, 489, 566), (566, 489, 585), (566, 585, 567), (567, 585, 569), (558, 47, 586), (586, 47, 568), (586, 568, 570), (558, 586, 587), (587, 586, 570), (570, 572, 588), (588, 587, 570), (572, 574, 589), (589, 588, 572), (574, 576, 590), (590, 589, 574), (576, 578, 591), (591, 590, 576), (578, 580, 592), (592, 591, 578), (580, 582, 593), (593, 592, 580), (593, 582, 594), (594, 582, 583), (594, 583, 484), (535, 533, 595), (595, 533, 530), (530, 528, 596), (596, 595, 530), (528, 526, 597), (597, 596, 528), (526, 524, 598), (598, 597, 526), (524, 522, 599), (599, 598, 524), (522, 520, 600), (600, 599, 522), (520, 518, 601), (601, 600, 520), (601, 518, 516), (488, 559, 560), (560, 490, 488), (569, 585, 602), (602, 571, 569), (585, 489, 491), (491, 602, 585), (531, 587, 588), (588, 529, 531), (541, 537, 595), (595, 537, 535), (587, 531, 558), (559, 488, 486), (560, 561, 492), (492, 490, 560), (561, 562, 494), (494, 492, 561), (562, 563, 496), (496, 494, 562), (563, 564, 498), (498, 496, 563), (564, 565, 500), (500, 498, 564), (500, 565, 503), (503, 565, 504), (491, 493, 603), (603, 602, 491), (493, 495, 604), (604, 603, 493), (495, 497, 605), (605, 604, 495), (497, 499, 606), (606, 605, 497), (499, 501, 607), (607, 606, 499), (607, 501, 513), (602, 603, 573), (573, 571, 602), (603, 604, 575), (575, 573, 603), (604, 605, 577), (577, 575, 604), (605, 606, 579), (579, 577, 605), (606, 607, 581), (581, 579, 606), (581, 607, 584), (584, 607, 513), (588, 589, 527), (527, 529, 588), (589, 590, 525), (525, 527, 589), (590, 591, 523), (523, 525, 590), (591, 592, 521), (521, 523, 591), (592, 593, 519), (519, 521, 592), (519, 593, 608), (608, 593, 594), (608, 594, 484), (544, 541, 596), (596, 541, 595), (546, 544, 597), (597, 544, 596), (549, 546, 598), (598, 546, 597), (551, 549, 599), (599, 549, 598), (554, 551, 600), (600, 551, 599), (517, 519, 608), (515, 554, 601), (601, 554, 600), (515, 601, 516), (484, 517, 608), (330, 609, 353), (353, 609, 610), (353, 610, 611), (611, 610, 612), (611, 612, 613), (612, 614, 615), (615, 613, 612), (614, 616, 617), (617, 615, 614), (616, 618, 619), (619, 617, 616), (618, 620, 621), (621, 619, 618), (620, 622, 623), (623, 621, 620), (622, 624, 625), (625, 623, 622), (625, 624, 626), (626, 624, 627), (626, 627, 310), (310, 627, 628), (310, 628, 629), (629, 628, 630), (629, 630, 352), (352, 630, 351), (351, 630, 349), (349, 630, 631), (349, 631, 348), (348, 631, 346), (346, 631, 632), (346, 632, 344), (344, 632, 633), (344, 633, 343), (343, 633, 341), (341, 633, 634), (341, 634, 339), (339, 634, 635), (339, 635, 338), (338, 635, 336), (336, 635, 636), (336, 636, 335), (335, 636, 334), (334, 636, 609), (334, 609, 330), (352, 310, 629), (308, 557, 310), (310, 557, 626), (534, 637, 557), (557, 637, 638), (557, 638, 639), (639, 638, 640), (639, 640, 641), (640, 642, 643), (643, 641, 640), (642, 644, 645), (645, 643, 642), (644, 646, 647), (647, 645, 644), (646, 648, 649), (649, 647, 646), (648, 650, 651), (651, 649, 648), (650, 652, 653), (653, 651, 650), (653, 652, 654), (654, 652, 655), (654, 655, 514), (514, 655, 656), (514, 656, 657), (657, 656, 658), (657, 658, 556), (556, 658, 555), (555, 658, 553), (553, 658, 659), (553, 659, 552), (552, 659, 550), (550, 659, 660), (550, 660, 548), (548, 660, 661), (548, 661, 547), (547, 661, 545), (545, 661, 662), (545, 662, 543), (543, 662, 663), (543, 663, 542), (542, 663, 540), (540, 663, 664), (540, 664, 539), (539, 664, 538), (538, 664, 637), (538, 637, 534), (556, 514, 657), (484, 353, 514), (514, 353, 654), (610, 609, 665), (665, 609, 636), (665, 636, 666), (666, 636, 635), (666, 635, 667), (667, 635, 634), (667, 634, 668), (668, 634, 633), (668, 633, 669), (669, 633, 632), (669, 632, 670), (670, 632, 631), (670, 631, 671), (671, 631, 630), (671, 630, 628), (611, 672, 353), (353, 672, 673), (353, 673, 674), (674, 673, 675), (674, 675, 653), (675, 676, 651), (651, 653, 675), (676, 677, 649), (649, 651, 676), (677, 678, 647), (647, 649, 677), (678, 679, 645), (645, 647, 678), (679, 680, 643), (643, 645, 679), (680, 681, 641), (641, 643, 680), (641, 681, 682), (682, 681, 683), (682, 683, 557), (557, 683, 684), (557, 684, 626), (626, 684, 625), (611, 613, 672), (672, 613, 685), (672, 685, 673), (673, 685, 675), (654, 353, 674), (653, 654, 674), (656, 655, 686), (686, 655, 652), (652, 650, 687), (687, 686, 652), (650, 648, 688), (688, 687, 650), (648, 646, 689), (689, 688, 648), (646, 644, 690), (690, 689, 646), (644, 642, 691), (691, 690, 644), (642, 640, 692), (692, 691, 642), (692, 640, 638), (612, 665, 666), (666, 614, 612), (675, 685, 693), (693, 676, 675), (685, 613, 615), (615, 693, 685), (659, 658, 686), (686, 658, 656), (610, 665, 612), (666, 667, 616), (616, 614, 666), (667, 668, 618), (618, 616, 667), (668, 669, 620), (620, 618, 668), (669, 670, 622), (622, 620, 669), (670, 671, 624), (624, 622, 670), (624, 671, 627), (627, 671, 628), (615, 617, 694), (694, 693, 615), (617, 619, 695), (695, 694, 617), (619, 621, 696), (696, 695, 619), (621, 623, 697), (697, 696, 621), (623, 625, 698), (698, 697, 623), (698, 625, 684), (693, 694, 677), (677, 676, 693), (694, 695, 678), (678, 677, 694), (695, 696, 679), (679, 678, 695), (696, 697, 680), (680, 679, 696), (697, 698, 681), (681, 680, 697), (681, 698, 683), (683, 698, 684), (660, 659, 687), (687, 659, 686), (661, 660, 688), (688, 660, 687), (662, 661, 689), (689, 661, 688), (663, 662, 690), (690, 662, 689), (664, 663, 691), (691, 663, 690), (639, 641, 682), (637, 664, 692), (692, 664, 691), (637, 692, 638), (557, 639, 682), (406, 407, 278), (278, 407, 279), (353, 484, 405), (405, 484, 483), (147, 149, 2), (2, 149, 465), (2, 465, 483), (483, 465, 225), (483, 225, 405), (405, 225, 147), (405, 147, 3), (3, 147, 2), (246, 699, 242), (242, 699, 700), (242, 700, 701), (701, 700, 702), (701, 702, 703), (702, 704, 705), (705, 703, 702), (704, 706, 707), (707, 705, 704), (706, 708, 709), (709, 707, 706), (708, 710, 711), (711, 709, 708), (711, 710, 712), (712, 710, 713), (712, 713, 465), (465, 713, 226), (465, 226, 225), (699, 246, 714), (714, 246, 247), (714, 247, 715), (715, 247, 249), (715, 249, 716), (716, 249, 251), (716, 251, 717), (717, 251, 253), (717, 253, 254), (717, 254, 718), (718, 254, 256), (718, 256, 257), (718, 257, 719), (719, 257, 258), (719, 258, 226), (446, 720, 465), (465, 720, 721), (465, 721, 722), (722, 721, 723), (722, 723, 711), (723, 724, 709), (709, 711, 723), (724, 725, 707), (707, 709, 724), (725, 726, 705), (705, 707, 725), (726, 727, 703), (703, 705, 726), (703, 727, 728), (728, 727, 729), (728, 729, 431), (431, 729, 730), (431, 730, 731), (731, 730, 732), (731, 732, 461), (461, 732, 459), (459, 732, 733), (459, 733, 457), (457, 733, 734), (457, 734, 455), (455, 734, 735), (455, 735, 454), (454, 735, 452), (452, 735, 736), (452, 736, 451), (451, 736, 450), (450, 736, 720), (450, 720, 464), (464, 720, 446), (461, 431, 731), (431, 242, 728), (728, 242, 701), (728, 701, 703), (700, 699, 737), (737, 699, 714), (737, 714, 738), (738, 714, 715), (738, 715, 739), (739, 715, 716), (739, 716, 740), (740, 716, 717), (740, 717, 741), (741, 717, 718), (741, 718, 742), (742, 718, 719), (742, 719, 226), (730, 729, 743), (743, 729, 727), (727, 726, 744), (744, 743, 727), (726, 725, 745), (745, 744, 726), (725, 724, 746), (746, 745, 725), (724, 723, 747), (747, 746, 724), (747, 723, 721), (702, 737, 738), (738, 704, 702), (733, 732, 743), (743, 732, 730), (737, 702, 700), (738, 739, 706), (706, 704, 738), (739, 740, 708), (708, 706, 739), (740, 741, 710), (710, 708, 740), (710, 741, 713), (713, 741, 742), (713, 742, 226), (734, 733, 744), (744, 733, 743), (735, 734, 745), (745, 734, 744), (736, 735, 746), (746, 735, 745), (722, 711, 712), (720, 736, 747), (747, 736, 746), (720, 747, 721), (465, 722, 712), (126, 128, 132), (132, 128, 406), (132, 406, 431), (431, 406, 278), (431, 278, 242), (242, 278, 126), (242, 126, 175), (175, 126, 132), (557, 407, 47), (47, 407, 129), (47, 129, 127), (557, 308, 407), (407, 308, 279), (279, 308, 48), (279, 48, 127), (127, 48, 47)])
me_back_panel_001.materials.append(mat_3d_oak___semigloss_001)
me_back_panel_001.use_remesh_preserve_volume = False
me_back_panel_001.use_remesh_preserve_attributes = False
me_back_panel_001.use_mirror_vertex_groups = False
me_back_panel_001.update()
me_frame_001 = bpy.data.meshes.new('frame.001')
me_frame_001.from_pydata([(5.0, 0.0, 0.0), (5.0, 0.0, 200.0), (0.0, 0.0, 0.0), (0.0, 0.0, 200.0), (5.0, 250.0, 200.0), (5.0, 250.0, 0.0), (0.0, 250.0, 0.0), (0.0, 250.0, 200.0)], [], [(0, 1, 2), (2, 1, 3), (4, 1, 5), (5, 1, 0), (6, 2, 7), (7, 2, 3), (5, 0, 6), (6, 0, 2), (7, 3, 4), (4, 3, 1), (4, 5, 7), (7, 5, 6)])
me_frame_001.materials.append(mat_3d_oak___semigloss_004)
me_frame_001.use_remesh_preserve_volume = False
me_frame_001.use_remesh_preserve_attributes = False
me_frame_001.use_mirror_vertex_groups = False
me_frame_001.update()

# ---- objects
ob_light = bpy.data.objects.new('Light', light_light)
ob_camera = bpy.data.objects.new('Camera', cam_camera)
ob_back_panel_001 = bpy.data.objects.new('back panel.001', me_back_panel_001)
ob_frame_001 = bpy.data.objects.new('frame.001', me_frame_001)

# ---- transforms, parenting, visibility, modifiers, constraints
ob_light.location = (-33.99, -20.36, 34.8)
ob_light.rotation_euler = (0.6503, 0.05522, 1.866)
ob_light.lock_rotations_4d = False
ob_light.empty_display_type = 'ARROWS'
ob_light.color = (0.0, 0.0, 0.0, 0.0)
ob_light.lineart.crease_threshold = 0.0
ob_camera.location = (-10.46, 6.875, 4.413)
ob_camera.rotation_euler = (1.41, -3.772e-08, -2.174)
ob_camera.scale = (1.0, 1.0, 1.0)
ob_camera.lock_rotations_4d = False
ob_camera.empty_display_type = 'ARROWS'
ob_camera.color = (0.0, 0.0, 0.0, 0.0)
ob_camera.display_type = 'WIRE'
ob_camera.lineart.crease_threshold = 0.0
ob_back_panel_001.location = (0.0, 0.0, 0.0)
ob_back_panel_001.rotation_euler = (1.571, -0.0, 0.0)
ob_back_panel_001.lineart.crease_threshold = 0.0
_m = ob_back_panel_001.modifiers.new('CorrectiveSmooth', 'CORRECTIVE_SMOOTH')
_m.factor = 0.5805
ob_frame_001.location = (0.0, 0.0, 0.0)
ob_frame_001.rotation_euler = (1.571, -0.0, 0.0)
ob_frame_001.lineart.crease_threshold = 0.0

# ---- collection membership
col_collection.objects.link(ob_light)
col_collection.objects.link(ob_camera)
col_collection.objects.link(ob_back_panel_001)
col_collection.objects.link(ob_frame_001)

# ---- scene / render settings (as saved in the file)
scene.camera = ob_camera
scene.frame_start = 1; scene.frame_end = 250; scene.frame_set(1)
scene.render.engine = 'CYCLES'
scene.cycles.use_denoising = False
scene.cycles.samples = 128
scene.cycles.sampling_pattern = 'TABULATED_SOBOL'
scene.cycles.use_adaptive_sampling = False
scene.cycles.use_light_tree = False
scene.view_settings.view_transform = 'Filmic'
bpy.context.view_layer.update()
